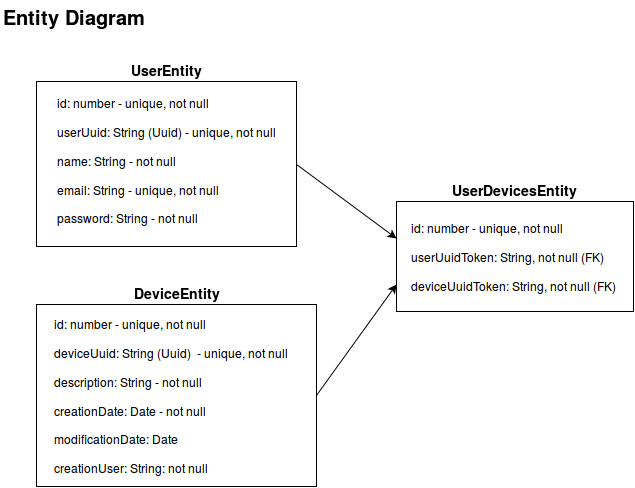

The diagram above was exported from draw.io. Its source (the exported page's mxGraphModel, read from the mxfile embedded in the PNG):
<mxGraphModel dx="219" dy="568" grid="1" gridSize="10" guides="1" tooltips="1" connect="1" arrows="1" fold="1" page="1" pageScale="1" pageWidth="826" pageHeight="1169" background="#ffffff" math="0" shadow="0">
  <root>
    <mxCell id="0" />
    <mxCell id="1" parent="0" />
    <mxCell id="23" value="&lt;div align=&quot;left&quot;&gt;&lt;b&gt;&lt;font style=&quot;font-size: 14px&quot;&gt;UserEntity&lt;/font&gt;&lt;/b&gt;&lt;br&gt;&lt;/div&gt;" style="whiteSpace=wrap;html=1;labelPosition=center;verticalLabelPosition=top;align=center;verticalAlign=bottom;" vertex="1" parent="1">
      <mxGeometry x="960" y="104" width="260" height="165" as="geometry" />
    </mxCell>
    <mxCell id="24" value="&lt;div align=&quot;left&quot;&gt;&lt;font style=&quot;font-size: 14px&quot;&gt;&lt;b&gt;DeviceEntity&lt;/b&gt;&lt;/font&gt;&lt;/div&gt;" style="whiteSpace=wrap;html=1;labelPosition=center;verticalLabelPosition=top;align=center;verticalAlign=bottom;" vertex="1" parent="1">
      <mxGeometry x="960" y="327" width="280" height="182" as="geometry" />
    </mxCell>
    <mxCell id="25" value="&lt;div align=&quot;left&quot;&gt;id: number - unique, not null&lt;br&gt;&lt;br&gt;deviceUuid: String (Uuid)&amp;nbsp; - unique, not null&lt;br&gt;&lt;br&gt;description: String - not null&lt;br&gt;&lt;br&gt;creationDate: Date - not null&lt;br&gt;&lt;br&gt;modificationDate: Date&lt;br&gt;&lt;br&gt;creationUser: String: not null&lt;br&gt;&lt;/div&gt;" style="text;html=1;strokeColor=none;fillColor=none;align=center;verticalAlign=middle;whiteSpace=wrap;" vertex="1" parent="1">
      <mxGeometry x="970" y="337" width="250" height="162" as="geometry" />
    </mxCell>
    <mxCell id="26" value="&lt;div align=&quot;left&quot;&gt;id: number - unique, not null&lt;br&gt;&lt;/div&gt;&lt;div align=&quot;left&quot;&gt;&lt;br&gt;&lt;/div&gt;&lt;div align=&quot;left&quot;&gt;userUuid: String (Uuid) - unique, not null&lt;br&gt;&lt;br&gt;name: String - not null&lt;br&gt;&lt;br&gt;email: String - unique, not null&lt;br&gt;&lt;br&gt;password: String - not null&lt;br&gt;&lt;br&gt;&lt;br&gt;&lt;/div&gt;" style="text;html=1;strokeColor=none;fillColor=none;align=center;verticalAlign=middle;whiteSpace=wrap;" vertex="1" parent="1">
      <mxGeometry x="970" y="114" width="240" height="165" as="geometry" />
    </mxCell>
    <mxCell id="27" value="&lt;div align=&quot;left&quot;&gt;&lt;b&gt;&lt;font style=&quot;font-size: 14px&quot;&gt;UserDevicesEntity&lt;/font&gt;&lt;/b&gt;&lt;br&gt;&lt;/div&gt;" style="whiteSpace=wrap;html=1;labelPosition=center;verticalLabelPosition=top;align=center;verticalAlign=bottom;" vertex="1" parent="1">
      <mxGeometry x="1320" y="224" width="237" height="110" as="geometry" />
    </mxCell>
    <mxCell id="28" value="" style="endArrow=classic;html=1;exitX=1;exitY=0.5;entryX=0;entryY=0.333;entryPerimeter=0;" edge="1" parent="1" source="23" target="27">
      <mxGeometry width="50" height="50" relative="1" as="geometry">
        <mxPoint x="1281" y="184" as="sourcePoint" />
        <mxPoint x="1370" y="269" as="targetPoint" />
      </mxGeometry>
    </mxCell>
    <mxCell id="29" value="" style="endArrow=classic;html=1;entryX=0;entryY=0.75;exitX=1;exitY=0.5;" edge="1" parent="1" source="24" target="27">
      <mxGeometry width="50" height="50" relative="1" as="geometry">
        <mxPoint x="1323" y="429" as="sourcePoint" />
        <mxPoint x="1373" y="379" as="targetPoint" />
      </mxGeometry>
    </mxCell>
    <mxCell id="30" value="&lt;div align=&quot;left&quot;&gt;id: number - unique, not null&lt;br&gt;&lt;br&gt;userUuidToken: String, not null (FK)&lt;br&gt;&lt;br&gt;deviceUuidToken: String, not null (FK)&lt;br&gt;&lt;/div&gt;" style="text;html=1;strokeColor=none;fillColor=none;align=center;verticalAlign=middle;whiteSpace=wrap;" vertex="1" parent="1">
      <mxGeometry x="1327" y="234" width="220" height="90" as="geometry" />
    </mxCell>
    <mxCell id="31" value="&lt;font style=&quot;font-size: 20px&quot;&gt;&lt;b&gt;Entity Diagram&lt;/b&gt;&lt;/font&gt;&lt;br&gt;" style="text;html=1;resizable=0;points=[];autosize=1;align=left;verticalAlign=top;spacingTop=-4;" vertex="1" parent="1">
      <mxGeometry x="925" y="24" width="160" height="20" as="geometry" />
    </mxCell>
  </root>
</mxGraphModel>